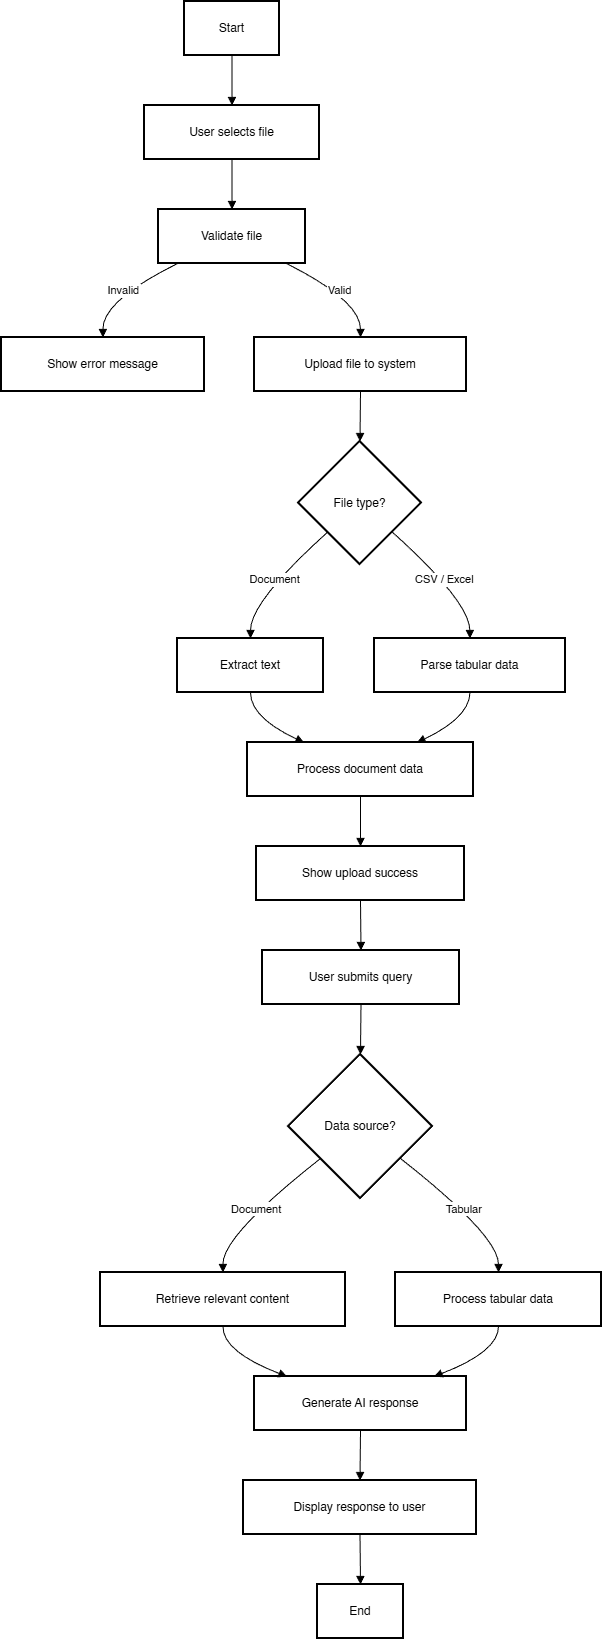

The diagram above was exported from draw.io. Its source (the exported page's mxGraphModel, read from the mxfile embedded in the PNG):
<mxGraphModel dx="1678" dy="881" grid="1" gridSize="10" guides="1" tooltips="1" connect="1" arrows="1" fold="1" page="1" pageScale="1" pageWidth="1100" pageHeight="850" math="0" shadow="0">
  <root>
    <mxCell id="0" />
    <mxCell id="1" parent="0" />
    <mxCell id="HiICGn6Ga8mzvG4ZgWVg-53" parent="1" style="whiteSpace=wrap;strokeWidth=2;" value="Start" vertex="1">
      <mxGeometry height="54" width="95" x="203" y="210" as="geometry" />
    </mxCell>
    <mxCell id="HiICGn6Ga8mzvG4ZgWVg-54" parent="1" style="whiteSpace=wrap;strokeWidth=2;" value="User selects file" vertex="1">
      <mxGeometry height="54" width="175" x="163" y="314" as="geometry" />
    </mxCell>
    <mxCell id="HiICGn6Ga8mzvG4ZgWVg-55" parent="1" style="whiteSpace=wrap;strokeWidth=2;" value="Validate file" vertex="1">
      <mxGeometry height="54" width="147" x="177" y="418" as="geometry" />
    </mxCell>
    <mxCell id="HiICGn6Ga8mzvG4ZgWVg-56" parent="1" style="whiteSpace=wrap;strokeWidth=2;" value="Show error message" vertex="1">
      <mxGeometry height="54" width="203" x="20" y="546" as="geometry" />
    </mxCell>
    <mxCell id="HiICGn6Ga8mzvG4ZgWVg-57" parent="1" style="whiteSpace=wrap;strokeWidth=2;" value="Upload file to system" vertex="1">
      <mxGeometry height="54" width="212" x="273" y="546" as="geometry" />
    </mxCell>
    <mxCell id="HiICGn6Ga8mzvG4ZgWVg-58" parent="1" style="rhombus;strokeWidth=2;whiteSpace=wrap;" value="File type?" vertex="1">
      <mxGeometry height="123" width="123" x="317" y="650" as="geometry" />
    </mxCell>
    <mxCell id="HiICGn6Ga8mzvG4ZgWVg-59" parent="1" style="whiteSpace=wrap;strokeWidth=2;" value="Extract text" vertex="1">
      <mxGeometry height="54" width="146" x="196" y="847" as="geometry" />
    </mxCell>
    <mxCell id="HiICGn6Ga8mzvG4ZgWVg-60" parent="1" style="whiteSpace=wrap;strokeWidth=2;" value="Process document data" vertex="1">
      <mxGeometry height="54" width="226" x="266" y="951" as="geometry" />
    </mxCell>
    <mxCell id="HiICGn6Ga8mzvG4ZgWVg-61" parent="1" style="whiteSpace=wrap;strokeWidth=2;" value="Parse tabular data" vertex="1">
      <mxGeometry height="54" width="191" x="393" y="847" as="geometry" />
    </mxCell>
    <mxCell id="HiICGn6Ga8mzvG4ZgWVg-62" parent="1" style="whiteSpace=wrap;strokeWidth=2;" value="Show upload success" vertex="1">
      <mxGeometry height="54" width="208" x="275" y="1055" as="geometry" />
    </mxCell>
    <mxCell id="HiICGn6Ga8mzvG4ZgWVg-63" parent="1" style="whiteSpace=wrap;strokeWidth=2;" value="User submits query" vertex="1">
      <mxGeometry height="54" width="197" x="281" y="1159" as="geometry" />
    </mxCell>
    <mxCell id="HiICGn6Ga8mzvG4ZgWVg-64" parent="1" style="rhombus;strokeWidth=2;whiteSpace=wrap;" value="Data source?" vertex="1">
      <mxGeometry height="144" width="144" x="307" y="1263" as="geometry" />
    </mxCell>
    <mxCell id="HiICGn6Ga8mzvG4ZgWVg-65" parent="1" style="whiteSpace=wrap;strokeWidth=2;" value="Retrieve relevant content" vertex="1">
      <mxGeometry height="54" width="245" x="119" y="1481" as="geometry" />
    </mxCell>
    <mxCell id="HiICGn6Ga8mzvG4ZgWVg-66" parent="1" style="whiteSpace=wrap;strokeWidth=2;" value="Process tabular data" vertex="1">
      <mxGeometry height="54" width="206" x="414" y="1481" as="geometry" />
    </mxCell>
    <mxCell id="HiICGn6Ga8mzvG4ZgWVg-67" parent="1" style="whiteSpace=wrap;strokeWidth=2;" value="Generate AI response" vertex="1">
      <mxGeometry height="54" width="212" x="273" y="1585" as="geometry" />
    </mxCell>
    <mxCell id="HiICGn6Ga8mzvG4ZgWVg-68" parent="1" style="whiteSpace=wrap;strokeWidth=2;" value="Display response to user" vertex="1">
      <mxGeometry height="54" width="233" x="262" y="1689" as="geometry" />
    </mxCell>
    <mxCell id="HiICGn6Ga8mzvG4ZgWVg-69" parent="1" style="whiteSpace=wrap;strokeWidth=2;" value="End" vertex="1">
      <mxGeometry height="54" width="86" x="336" y="1793" as="geometry" />
    </mxCell>
    <mxCell id="HiICGn6Ga8mzvG4ZgWVg-70" edge="1" parent="1" source="HiICGn6Ga8mzvG4ZgWVg-53" style="curved=1;startArrow=none;endArrow=block;exitX=0.5;exitY=1;entryX=0.5;entryY=0;rounded=0;" target="HiICGn6Ga8mzvG4ZgWVg-54" value="">
      <mxGeometry relative="1" as="geometry">
        <Array as="points" />
      </mxGeometry>
    </mxCell>
    <mxCell id="HiICGn6Ga8mzvG4ZgWVg-71" edge="1" parent="1" source="HiICGn6Ga8mzvG4ZgWVg-54" style="curved=1;startArrow=none;endArrow=block;exitX=0.5;exitY=1;entryX=0.5;entryY=0;rounded=0;" target="HiICGn6Ga8mzvG4ZgWVg-55" value="">
      <mxGeometry relative="1" as="geometry">
        <Array as="points" />
      </mxGeometry>
    </mxCell>
    <mxCell id="HiICGn6Ga8mzvG4ZgWVg-72" edge="1" parent="1" source="HiICGn6Ga8mzvG4ZgWVg-55" style="curved=1;startArrow=none;endArrow=block;exitX=0.13;exitY=1;entryX=0.5;entryY=0;rounded=0;" target="HiICGn6Ga8mzvG4ZgWVg-56" value="Invalid">
      <mxGeometry relative="1" as="geometry">
        <Array as="points">
          <mxPoint x="121" y="509" />
        </Array>
      </mxGeometry>
    </mxCell>
    <mxCell id="HiICGn6Ga8mzvG4ZgWVg-73" edge="1" parent="1" source="HiICGn6Ga8mzvG4ZgWVg-55" style="curved=1;startArrow=none;endArrow=block;exitX=0.87;exitY=1;entryX=0.5;entryY=0;rounded=0;" target="HiICGn6Ga8mzvG4ZgWVg-57" value="Valid">
      <mxGeometry relative="1" as="geometry">
        <Array as="points">
          <mxPoint x="379" y="509" />
        </Array>
      </mxGeometry>
    </mxCell>
    <mxCell id="HiICGn6Ga8mzvG4ZgWVg-74" edge="1" parent="1" source="HiICGn6Ga8mzvG4ZgWVg-57" style="curved=1;startArrow=none;endArrow=block;exitX=0.5;exitY=1;entryX=0.5;entryY=0;rounded=0;" target="HiICGn6Ga8mzvG4ZgWVg-58" value="">
      <mxGeometry relative="1" as="geometry">
        <Array as="points" />
      </mxGeometry>
    </mxCell>
    <mxCell id="HiICGn6Ga8mzvG4ZgWVg-75" edge="1" parent="1" source="HiICGn6Ga8mzvG4ZgWVg-58" style="curved=1;startArrow=none;endArrow=block;exitX=0;exitY=0.95;entryX=0.5;entryY=0;rounded=0;" target="HiICGn6Ga8mzvG4ZgWVg-59" value="Document">
      <mxGeometry relative="1" as="geometry">
        <Array as="points">
          <mxPoint x="269" y="810" />
        </Array>
      </mxGeometry>
    </mxCell>
    <mxCell id="HiICGn6Ga8mzvG4ZgWVg-76" edge="1" parent="1" source="HiICGn6Ga8mzvG4ZgWVg-59" style="curved=1;startArrow=none;endArrow=block;exitX=0.5;exitY=1;entryX=0.25;entryY=0;rounded=0;" target="HiICGn6Ga8mzvG4ZgWVg-60" value="">
      <mxGeometry relative="1" as="geometry">
        <Array as="points">
          <mxPoint x="269" y="926" />
        </Array>
      </mxGeometry>
    </mxCell>
    <mxCell id="HiICGn6Ga8mzvG4ZgWVg-77" edge="1" parent="1" source="HiICGn6Ga8mzvG4ZgWVg-58" style="curved=1;startArrow=none;endArrow=block;exitX=1;exitY=0.95;entryX=0.5;entryY=0;rounded=0;" target="HiICGn6Ga8mzvG4ZgWVg-61" value="CSV / Excel">
      <mxGeometry relative="1" as="geometry">
        <Array as="points">
          <mxPoint x="488" y="810" />
        </Array>
      </mxGeometry>
    </mxCell>
    <mxCell id="HiICGn6Ga8mzvG4ZgWVg-78" edge="1" parent="1" source="HiICGn6Ga8mzvG4ZgWVg-61" style="curved=1;startArrow=none;endArrow=block;exitX=0.5;exitY=1;entryX=0.75;entryY=0;rounded=0;" target="HiICGn6Ga8mzvG4ZgWVg-60" value="">
      <mxGeometry relative="1" as="geometry">
        <Array as="points">
          <mxPoint x="488" y="926" />
        </Array>
      </mxGeometry>
    </mxCell>
    <mxCell id="HiICGn6Ga8mzvG4ZgWVg-79" edge="1" parent="1" source="HiICGn6Ga8mzvG4ZgWVg-60" style="curved=1;startArrow=none;endArrow=block;exitX=0.5;exitY=1;entryX=0.5;entryY=0;rounded=0;" target="HiICGn6Ga8mzvG4ZgWVg-62" value="">
      <mxGeometry relative="1" as="geometry">
        <Array as="points" />
      </mxGeometry>
    </mxCell>
    <mxCell id="HiICGn6Ga8mzvG4ZgWVg-80" edge="1" parent="1" source="HiICGn6Ga8mzvG4ZgWVg-62" style="curved=1;startArrow=none;endArrow=block;exitX=0.5;exitY=1;entryX=0.5;entryY=0;rounded=0;" target="HiICGn6Ga8mzvG4ZgWVg-63" value="">
      <mxGeometry relative="1" as="geometry">
        <Array as="points" />
      </mxGeometry>
    </mxCell>
    <mxCell id="HiICGn6Ga8mzvG4ZgWVg-81" edge="1" parent="1" source="HiICGn6Ga8mzvG4ZgWVg-63" style="curved=1;startArrow=none;endArrow=block;exitX=0.5;exitY=1;entryX=0.5;entryY=0;rounded=0;" target="HiICGn6Ga8mzvG4ZgWVg-64" value="">
      <mxGeometry relative="1" as="geometry">
        <Array as="points" />
      </mxGeometry>
    </mxCell>
    <mxCell id="HiICGn6Ga8mzvG4ZgWVg-82" edge="1" parent="1" source="HiICGn6Ga8mzvG4ZgWVg-64" style="curved=1;startArrow=none;endArrow=block;exitX=0;exitY=0.9;entryX=0.5;entryY=0.01;rounded=0;" target="HiICGn6Ga8mzvG4ZgWVg-65" value="Document">
      <mxGeometry relative="1" as="geometry">
        <Array as="points">
          <mxPoint x="241" y="1444" />
        </Array>
      </mxGeometry>
    </mxCell>
    <mxCell id="HiICGn6Ga8mzvG4ZgWVg-83" edge="1" parent="1" source="HiICGn6Ga8mzvG4ZgWVg-64" style="curved=1;startArrow=none;endArrow=block;exitX=1;exitY=0.9;entryX=0.5;entryY=0.01;rounded=0;" target="HiICGn6Ga8mzvG4ZgWVg-66" value="Tabular">
      <mxGeometry relative="1" as="geometry">
        <Array as="points">
          <mxPoint x="517" y="1444" />
        </Array>
      </mxGeometry>
    </mxCell>
    <mxCell id="HiICGn6Ga8mzvG4ZgWVg-84" edge="1" parent="1" source="HiICGn6Ga8mzvG4ZgWVg-65" style="curved=1;startArrow=none;endArrow=block;exitX=0.5;exitY=1.01;entryX=0.16;entryY=0.01;rounded=0;" target="HiICGn6Ga8mzvG4ZgWVg-67" value="">
      <mxGeometry relative="1" as="geometry">
        <Array as="points">
          <mxPoint x="241" y="1560" />
        </Array>
      </mxGeometry>
    </mxCell>
    <mxCell id="HiICGn6Ga8mzvG4ZgWVg-85" edge="1" parent="1" source="HiICGn6Ga8mzvG4ZgWVg-66" style="curved=1;startArrow=none;endArrow=block;exitX=0.5;exitY=1.01;entryX=0.84;entryY=0.01;rounded=0;" target="HiICGn6Ga8mzvG4ZgWVg-67" value="">
      <mxGeometry relative="1" as="geometry">
        <Array as="points">
          <mxPoint x="517" y="1560" />
        </Array>
      </mxGeometry>
    </mxCell>
    <mxCell id="HiICGn6Ga8mzvG4ZgWVg-86" edge="1" parent="1" source="HiICGn6Ga8mzvG4ZgWVg-67" style="curved=1;startArrow=none;endArrow=block;exitX=0.5;exitY=1.01;entryX=0.5;entryY=0.01;rounded=0;" target="HiICGn6Ga8mzvG4ZgWVg-68" value="">
      <mxGeometry relative="1" as="geometry">
        <Array as="points" />
      </mxGeometry>
    </mxCell>
    <mxCell id="HiICGn6Ga8mzvG4ZgWVg-87" edge="1" parent="1" source="HiICGn6Ga8mzvG4ZgWVg-68" style="curved=1;startArrow=none;endArrow=block;exitX=0.5;exitY=1.01;entryX=0.5;entryY=0.01;rounded=0;" target="HiICGn6Ga8mzvG4ZgWVg-69" value="">
      <mxGeometry relative="1" as="geometry">
        <Array as="points" />
      </mxGeometry>
    </mxCell>
  </root>
</mxGraphModel>